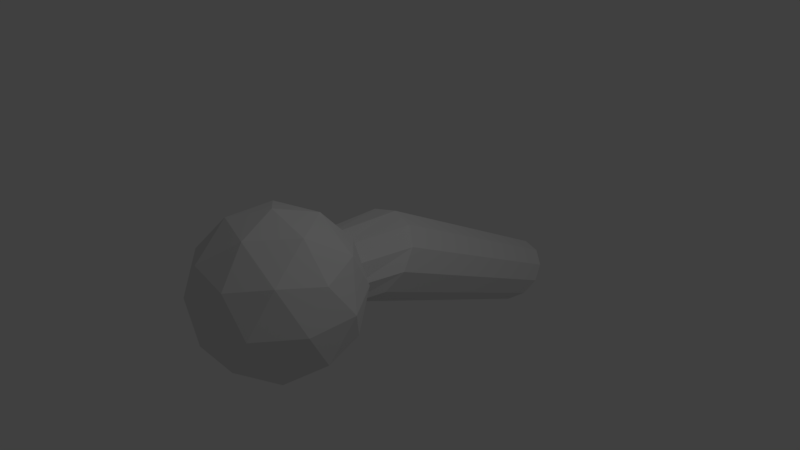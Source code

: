 # Source: Ethacia_PlayControl.blend  (saved by Blender 2.79.0; exported with 4.5.12 LTS)
import bpy
from mathutils import Matrix  # noqa: F401  (used for matrix-valued properties, if any)

bpy.ops.wm.read_factory_settings(use_empty=True)
scene = bpy.context.scene
scene.name = 'Scene'

# ---- collections
col_collection_1 = bpy.data.collections.new('Collection 1'); scene.collection.children.link(col_collection_1)

# ---- materials (node trees are filled in below, after node groups)
mat_crystal = bpy.data.materials.new('Crystal')
mat_crystal.alpha_threshold = 0.0
mat_crystal.use_transparent_shadow = False
mat_crystal.roughness = 0.5
mat_crystal.line_color = (0.0, 0.0, 0.0, 1.0)
mat_handler = bpy.data.materials.new('Handler')
mat_handler.alpha_threshold = 0.0
mat_handler.use_transparent_shadow = False
mat_handler.roughness = 0.5

# ---- material node trees

# ---- world
world_world = bpy.data.worlds.new('World'); scene.world = world_world
world_world.color = (0.05088, 0.05088, 0.05088)
world_world.use_sun_shadow = False
world_world.sun_shadow_jitter_overblur = 0.0
world_world.cycles.sampling_method = 'MANUAL'

# ---- cameras
cam_camera = bpy.data.cameras.new('Camera')
cam_camera.clip_end = 100.0
cam_camera.lens = 35.0
cam_camera.sensor_width = 32.0
cam_camera.sensor_height = 18.0
cam_camera.ortho_scale = 7.314
cam_camera.dof.focus_distance = 0.0
cam_camera.dof.aperture_fstop = 128.0

# ---- lights
light_lamp = bpy.data.lights.new('Lamp', 'POINT')
light_lamp.transmission_factor = 0.0
light_lamp.cutoff_distance = 30.0
light_lamp.energy = 100.0
light_lamp.shadow_buffer_clip_start = 1.001
light_lamp.shadow_soft_size = 0.1
light_lamp.shadow_maximum_resolution = 0.006
light_lamp.use_absolute_resolution = True

# ---- meshes
me_icosphere = bpy.data.meshes.new('Icosphere')
me_icosphere.from_pydata([(0.0, 0.0, -1.0), (0.7236, -0.5257, -0.4472), (-0.2764, -0.8506, -0.4472), (-0.8944, 0.0, -0.4472), (-0.2764, 0.8506, -0.4472), (0.7236, 0.5257, -0.4472), (0.2764, -0.8506, 0.4472), (-0.7236, -0.5257, 0.4472), (-0.7236, 0.5257, 0.4472), (0.2764, 0.8506, 0.4472), (0.8944, 0.0, 0.4472), (0.0, 0.0, 1.0), (-0.1625, -0.5, -0.8507), (0.4253, -0.309, -0.8507), (0.2629, -0.809, -0.5257), (0.8506, 0.0, -0.5257), (0.4253, 0.309, -0.8507), (-0.5257, 0.0, -0.8507), (-0.6882, -0.5, -0.5257), (-0.1625, 0.5, -0.8507), (-0.6882, 0.5, -0.5257), (0.2629, 0.809, -0.5257), (0.9511, -0.309, 0.0), (0.9511, 0.309, 0.0), (0.0, -1.0, 0.0), (0.5878, -0.809, 0.0), (-0.9511, -0.309, 0.0), (-0.5878, -0.809, 0.0), (-0.5878, 0.809, 0.0), (-0.9511, 0.309, 0.0), (0.5878, 0.809, 0.0), (0.0, 1.0, 0.0), (0.6882, -0.5, 0.5257), (-0.2629, -0.809, 0.5257), (-0.8506, 0.0, 0.5257), (-0.2629, 0.809, 0.5257), (0.6882, 0.5, 0.5257), (0.1625, -0.5, 0.8507), (0.5257, 0.0, 0.8507), (-0.4253, -0.309, 0.8507), (-0.4253, 0.309, 0.8507), (0.1625, 0.5, 0.8507)], [], [(0, 13, 12), (1, 13, 15), (0, 12, 17), (0, 17, 19), (0, 19, 16), (1, 15, 22), (2, 14, 24), (3, 18, 26), (4, 20, 28), (5, 21, 30), (1, 22, 25), (2, 24, 27), (3, 26, 29), (4, 28, 31), (5, 30, 23), (6, 32, 37), (7, 33, 39), (8, 34, 40), (9, 35, 41), (10, 36, 38), (38, 41, 11), (38, 36, 41), (36, 9, 41), (41, 40, 11), (41, 35, 40), (35, 8, 40), (40, 39, 11), (40, 34, 39), (34, 7, 39), (39, 37, 11), (39, 33, 37), (33, 6, 37), (37, 38, 11), (37, 32, 38), (32, 10, 38), (23, 36, 10), (23, 30, 36), (30, 9, 36), (31, 35, 9), (31, 28, 35), (28, 8, 35), (29, 34, 8), (29, 26, 34), (26, 7, 34), (27, 33, 7), (27, 24, 33), (24, 6, 33), (25, 32, 6), (25, 22, 32), (22, 10, 32), (30, 31, 9), (30, 21, 31), (21, 4, 31), (28, 29, 8), (28, 20, 29), (20, 3, 29), (26, 27, 7), (26, 18, 27), (18, 2, 27), (24, 25, 6), (24, 14, 25), (14, 1, 25), (22, 23, 10), (22, 15, 23), (15, 5, 23), (16, 21, 5), (16, 19, 21), (19, 4, 21), (19, 20, 4), (19, 17, 20), (17, 3, 20), (17, 18, 3), (17, 12, 18), (12, 2, 18), (15, 16, 5), (15, 13, 16), (13, 0, 16), (12, 14, 2), (12, 13, 14), (13, 1, 14)])
_uv = me_icosphere.uv_layers.new(name='UVMap')
_uv.uv.foreach_set('vector', [0.2487, 0.8441, 0.1939, 0.6807, 0.325, 0.7138, 0.1273, 0.5432, 0.1939, 0.6807, 0.04775, 0.6807, 0.2487, 0.8441, 0.325, 0.7138, 0.3311, 0.9111, 0.2487, 0.8441, 0.3311, 0.9111, 0.2039, 1.0, 0.2487, 0.8441, 0.2039, 1.0, 0.1191, 0.8576, 0.1273, 0.5432, 0.04775, 0.6807, 0.01712, 0.5369, 0.4436, 0.4429, 0.4045, 0.5369, 0.3354, 0.371, 0.6616, 0.2684, 0.559, 0.371, 0.559, 0.1659, 0.7514, 0.1536, 0.8813, 0.1465, 0.802, 0.3196, 0.1082, 0.4429, 9.416e-07, 0.371, 0.09549, 0.2684, 0.7973, 0.9972, 0.7142, 0.8637, 0.8603, 0.8565, 0.4436, 0.4429, 0.3354, 0.371, 0.4309, 0.2684, 0.6616, 0.2684, 0.559, 0.1659, 0.6708, 0.1025, 0.7514, 0.1536, 0.802, 0.3196, 0.6719, 0.28, 0.1082, 0.4429, 0.09549, 0.2684, 0.2236, 0.371, 0.9108, 0.6905, 0.781, 0.6834, 0.862, 0.5369, 0.6623, 0.8441, 0.6046, 1.0, 0.5432, 0.8576, 0.535, 0.5432, 0.6145, 0.6807, 0.4684, 0.6807, 0.1082, 0.094, 0.0691, 0.0, 0.2073, 1.384e-07, 0.3262, 0.2684, 0.2236, 0.1659, 0.3354, 0.1025, 0.3311, 0.9111, 0.3373, 0.7138, 0.4136, 0.8441, 0.3354, 0.1025, 0.2236, 0.1659, 0.2073, 1.384e-07, 0.2236, 0.1659, 0.1082, 0.094, 0.2073, 1.384e-07, 0.3373, 0.7138, 0.4684, 0.6807, 0.4136, 0.8441, 0.3373, 0.7138, 0.4086, 0.5369, 0.4684, 0.6807, 0.4086, 0.5369, 0.535, 0.5432, 0.4684, 0.6807, 0.4684, 0.6807, 0.5432, 0.8576, 0.4136, 0.8441, 0.4684, 0.6807, 0.6145, 0.6807, 0.5432, 0.8576, 0.6145, 0.6807, 0.6623, 0.8441, 0.5432, 0.8576, 0.5432, 0.8576, 0.4584, 1.0, 0.4136, 0.8441, 0.5432, 0.8576, 0.6046, 1.0, 0.4584, 1.0, 0.9915, 0.6194, 0.9108, 0.6905, 0.862, 0.5369, 0.4584, 1.0, 0.3311, 0.9111, 0.4136, 0.8441, 0.862, 0.5369, 0.781, 0.6834, 0.7159, 0.5441, 0.781, 0.6834, 0.6623, 0.7028, 0.7159, 0.5441, 0.2236, 0.371, 0.2236, 0.1659, 0.3262, 0.2684, 0.2236, 0.371, 0.09549, 0.2684, 0.2236, 0.1659, 0.09549, 0.2684, 0.1082, 0.094, 0.2236, 0.1659, 0.0, 0.1659, 0.0691, 0.0, 0.1082, 0.094, 0.6719, 0.28, 0.802, 0.3196, 0.7386, 0.4603, 0.802, 0.3196, 0.865, 0.4603, 0.7386, 0.4603, 0.6452, 0.5369, 0.6145, 0.6807, 0.535, 0.5432, 0.6708, 0.1025, 0.559, 0.1659, 0.5427, 0.0, 0.559, 0.1659, 0.4436, 0.094, 0.5427, 0.0, 0.4309, 0.2684, 0.3354, 0.1659, 0.4436, 0.094, 0.4309, 0.2684, 0.3354, 0.371, 0.3354, 0.1659, 0.9904, 0.8169, 0.9108, 0.6905, 0.9915, 0.6194, 0.8603, 0.8565, 0.781, 0.6834, 0.9108, 0.6905, 0.8603, 0.8565, 0.7142, 0.8637, 0.781, 0.6834, 0.7142, 0.8637, 0.6623, 0.7028, 0.781, 0.6834, 0.09549, 0.2684, 0.0, 0.1659, 0.1082, 0.094, 0.09549, 0.2684, 9.416e-07, 0.371, 0.0, 0.1659, 0.6708, 0.08251, 0.7514, 0.1536, 0.6719, 0.28, 0.802, 0.3196, 0.9481, 0.3268, 0.865, 0.4603, 0.802, 0.3196, 0.8813, 0.1465, 0.9481, 0.3268, 0.8813, 0.1465, 1.0, 0.1659, 0.9481, 0.3268, 0.559, 0.1659, 0.4309, 0.2684, 0.4436, 0.094, 0.559, 0.1659, 0.559, 0.371, 0.4309, 0.2684, 0.559, 0.371, 0.4436, 0.4429, 0.4309, 0.2684, 0.9904, 0.8169, 0.8603, 0.8565, 0.9108, 0.6905, 0.9904, 0.8169, 0.9237, 0.9972, 0.8603, 0.8565, 0.9237, 0.9972, 0.7973, 0.9972, 0.8603, 0.8565, 0.3354, 0.4344, 0.2236, 0.371, 0.3262, 0.2684, 0.3354, 0.4344, 0.2073, 0.5369, 0.2236, 0.371, 0.2073, 0.5369, 0.1082, 0.4429, 0.2236, 0.371, 0.1191, 0.8576, 0.05771, 1.0, 0.0, 0.8441, 0.1191, 0.8576, 0.2039, 1.0, 0.05771, 1.0, 0.8003, 0.0, 0.7514, 0.1536, 0.6708, 0.08251, 0.8003, 0.0, 0.8813, 0.1465, 0.7514, 0.1536, 0.8003, 0.0, 0.9463, 0.00724, 0.8813, 0.1465, 0.9463, 0.00724, 1.0, 0.1659, 0.8813, 0.1465, 0.6708, 0.4344, 0.559, 0.371, 0.6616, 0.2684, 0.6708, 0.4344, 0.5427, 0.5369, 0.559, 0.371, 0.5427, 0.5369, 0.4436, 0.4429, 0.559, 0.371, 0.04775, 0.6807, 0.1191, 0.8576, 0.0, 0.8441, 0.04775, 0.6807, 0.1939, 0.6807, 0.1191, 0.8576, 0.1939, 0.6807, 0.2487, 0.8441, 0.1191, 0.8576, 0.5427, 0.5369, 0.4045, 0.5369, 0.4436, 0.4429, 0.325, 0.7138, 0.1939, 0.6807, 0.2537, 0.5369, 0.1939, 0.6807, 0.1273, 0.5432, 0.2537, 0.5369])
me_icosphere.materials.append(mat_crystal)
me_icosphere.use_remesh_preserve_volume = False
me_icosphere.use_remesh_preserve_attributes = False
me_icosphere.use_mirror_vertex_groups = False
me_icosphere.update()
me_cylinder = bpy.data.meshes.new('Cylinder')
me_cylinder.from_pydata([(-2.657, 1.0, -1.0), (0.0, 1.0, 0.2541), (-2.304, 0.866, -1.061), (0.5, 0.866, 0.2541), (-2.045, 0.5, -1.106), (0.866, 0.5, 0.2541), (-1.95, -2.973e-07, -1.122), (1.0, -2.32e-07, 0.2541), (-2.045, -0.5, -1.106), (0.866, -0.5, 0.2541), (-2.304, -0.866, -1.061), (0.5, -0.866, 0.2541), (-2.657, -1.0, -1.0), (1.51e-07, -1.0, 0.2541), (-3.011, -0.866, -0.9388), (-0.5, -0.866, 0.2541), (-3.27, -0.5, -0.8939), (-0.866, -0.5, 0.2541), (-3.364, -6.125e-07, -0.8775), (-1.0, -6.532e-07, 0.2541), (-3.27, 0.5, -0.8939), (-0.866, 0.5, 0.2541), (-3.011, 0.866, -0.9388), (-0.5, 0.866, 0.2541), (1.585e-08, 1.3, -1.797e-08), (0.4596, 1.126, -0.07961), (0.7961, 0.65, -0.1379), (0.9192, -8.254e-08, -0.1592), (0.7961, -0.65, -0.1379), (0.4596, -1.126, -0.07961), (1.318e-07, -1.3, -1.221e-08), (-0.4596, -1.126, 0.07961), (-0.7961, -0.65, 0.1379), (-0.9192, -4.922e-07, 0.1592), (-0.7961, 0.65, 0.1379), (-0.4596, 1.126, 0.07961)], [], [(24, 1, 3, 25), (25, 3, 5, 26), (26, 5, 7, 27), (27, 7, 9, 28), (28, 9, 11, 29), (29, 11, 13, 30), (30, 13, 15, 31), (31, 15, 17, 32), (32, 17, 19, 33), (33, 19, 21, 34), (3, 1, 23, 21, 19, 17, 15, 13, 11, 9, 7, 5), (34, 21, 23, 35), (35, 23, 1, 24), (0, 2, 4, 6, 8, 10, 12, 14, 16, 18, 20, 22), (22, 35, 24, 0), (20, 34, 35, 22), (18, 33, 34, 20), (16, 32, 33, 18), (14, 31, 32, 16), (12, 30, 31, 14), (10, 29, 30, 12), (8, 28, 29, 10), (6, 27, 28, 8), (4, 26, 27, 6), (2, 25, 26, 4), (0, 24, 25, 2)])
_uv = me_cylinder.uv_layers.new(name='UVMap')
_uv.uv.foreach_set('vector', [0.2299, 0.531, 0.2692, 0.5772, 0.1904, 0.6346, 0.1805, 0.5685, 0.1805, 0.5685, 0.1904, 0.6346, 0.1008, 0.6716, 0.105, 0.6013, 0.105, 0.6013, 0.1008, 0.6716, 0.01117, 0.6896, 0.0001407, 0.6161, 0.9908, 0.6161, 0.9798, 0.6896, 0.8902, 0.6716, 0.886, 0.6013, 0.886, 0.6013, 0.8902, 0.6716, 0.8006, 0.6346, 0.8105, 0.5685, 0.8105, 0.5685, 0.8006, 0.6346, 0.7217, 0.5772, 0.7611, 0.531, 0.7611, 0.531, 0.7217, 0.5772, 0.6621, 0.5099, 0.7083, 0.4908, 0.7083, 0.4908, 0.6621, 0.5099, 0.5795, 0.4781, 0.6117, 0.4642, 0.6117, 0.4642, 0.5795, 0.4781, 0.4955, 0.4719, 0.4955, 0.4499, 0.4955, 0.4499, 0.4955, 0.4719, 0.4115, 0.4781, 0.3793, 0.4642, 0.2686, 0.9583, 0.1967, 0.9999, 0.1136, 0.9999, 0.04167, 0.9583, 0.0001407, 0.8864, 0.0001407, 0.8033, 0.04167, 0.7314, 0.1136, 0.6899, 0.1967, 0.6899, 0.2686, 0.7314, 0.3101, 0.8033, 0.3101, 0.8864, 0.3793, 0.4642, 0.4115, 0.4781, 0.3289, 0.5099, 0.2827, 0.4908, 0.2827, 0.4908, 0.3289, 0.5099, 0.2692, 0.5772, 0.2299, 0.531, 0.6111, 0.7552, 0.6111, 0.8167, 0.5708, 0.8767, 0.501, 0.9192, 0.4205, 0.9329, 0.3507, 0.9139, 0.3104, 0.8675, 0.3104, 0.806, 0.3507, 0.746, 0.4205, 0.7035, 0.501, 0.6899, 0.5708, 0.7088, 0.3589, 0.04276, 0.2827, 0.4908, 0.2299, 0.531, 0.3144, 0.08969, 0.4207, 0.01132, 0.3793, 0.4642, 0.2827, 0.4908, 0.3589, 0.04276, 0.4955, 0.0001407, 0.4955, 0.4499, 0.3793, 0.4642, 0.4207, 0.01132, 0.5702, 0.01132, 0.6117, 0.4642, 0.4955, 0.4499, 0.4955, 0.0001407, 0.6321, 0.04276, 0.7083, 0.4908, 0.6117, 0.4642, 0.5702, 0.01132, 0.6765, 0.08969, 0.7611, 0.531, 0.7083, 0.4908, 0.6321, 0.04276, 0.73, 0.1343, 0.8105, 0.5685, 0.7611, 0.531, 0.6765, 0.08969, 0.8058, 0.1558, 0.886, 0.6013, 0.8105, 0.5685, 0.73, 0.1343, 0.8892, 0.1508, 0.9908, 0.6161, 0.886, 0.6013, 0.8058, 0.1558, 0.1852, 0.1558, 0.105, 0.6013, 0.0001407, 0.6161, 0.1018, 0.1508, 0.261, 0.1343, 0.1805, 0.5685, 0.105, 0.6013, 0.1852, 0.1558, 0.3144, 0.08969, 0.2299, 0.531, 0.1805, 0.5685, 0.261, 0.1343])
me_cylinder.materials.append(mat_handler)
me_cylinder.use_remesh_preserve_volume = False
me_cylinder.use_remesh_preserve_attributes = False
me_cylinder.use_mirror_vertex_groups = False
me_cylinder.update()

# ---- objects
ob_icosphere = bpy.data.objects.new('Icosphere', me_icosphere)
ob_cylinder = bpy.data.objects.new('Cylinder', me_cylinder)
ob_lamp = bpy.data.objects.new('Lamp', light_lamp)
ob_camera = bpy.data.objects.new('Camera', cam_camera)

# ---- transforms, parenting, visibility, modifiers, constraints
ob_icosphere.location = (0.0, -1.444, 0.02135)
ob_icosphere.scale = (1.093, 1.093, 1.093)
ob_icosphere.lineart.crease_threshold = 0.0
ob_cylinder.location = (0.0, 0.0, 0.0)
ob_cylinder.rotation_euler = (1.571, -1.571, 0.0)
ob_cylinder.scale = (0.5022, 0.5022, 2.9)
ob_cylinder.lineart.crease_threshold = 0.0
ob_lamp.location = (4.076, 1.005, 5.904)
ob_lamp.rotation_euler = (0.6503, 0.05522, 1.866)
ob_lamp.lock_rotations_4d = False
ob_lamp.empty_display_type = 'ARROWS'
ob_lamp.color = (0.0, 0.0, 0.0, 0.0)
ob_lamp.lineart.crease_threshold = 0.0
ob_camera.location = (7.481, -6.508, 5.344)
ob_camera.rotation_euler = (1.109, 0.0, 0.8149)
ob_camera.lock_rotations_4d = False
ob_camera.empty_display_type = 'ARROWS'
ob_camera.color = (0.0, 0.0, 0.0, 0.0)
ob_camera.display_type = 'WIRE'
ob_camera.lineart.crease_threshold = 0.0

# ---- collection membership
col_collection_1.objects.link(ob_icosphere)
col_collection_1.objects.link(ob_cylinder)
col_collection_1.objects.link(ob_lamp)
col_collection_1.objects.link(ob_camera)

# ---- scene / render settings (as saved in the file)
scene.camera = ob_camera
scene.frame_start = 1; scene.frame_end = 250; scene.frame_set(1)
scene.render.engine = 'BLENDER_EEVEE_NEXT'
scene.render.resolution_percentage = 50
scene.render.dither_intensity = 0.0
scene.cycles.use_denoising = False
scene.cycles.samples = 128
scene.cycles.sampling_pattern = 'TABULATED_SOBOL'
scene.cycles.use_adaptive_sampling = False
scene.cycles.use_light_tree = False
scene.cycles.blur_glossy = 0.0
scene.cycles.sample_clamp_indirect = 0.0
scene.view_settings.view_transform = 'Standard'
bpy.context.view_layer.update()
